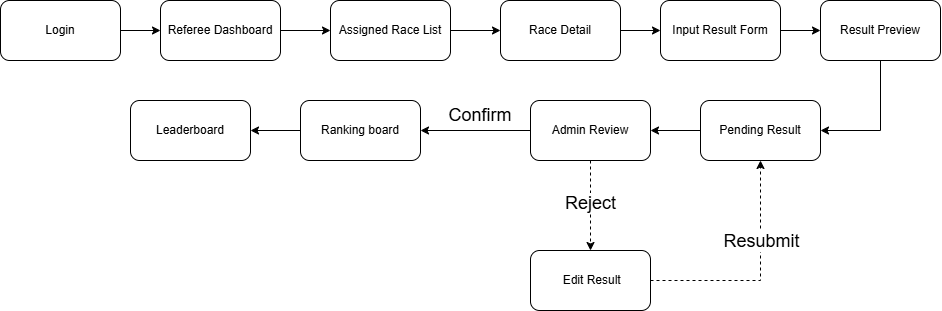

The diagram above was exported from draw.io. Its source (the exported page's mxGraphModel, read from the mxfile embedded in the PNG):
<mxGraphModel dx="1146" dy="749" grid="1" gridSize="10" guides="1" tooltips="1" connect="1" arrows="1" fold="1" page="1" pageScale="1" pageWidth="1100" pageHeight="850" math="0" shadow="0">
  <root>
    <mxCell id="0" />
    <mxCell id="1" parent="0" />
    <mxCell id="J3jzqCWHMDwk-P2I6gDm-24" edge="1" parent="1" source="J3jzqCWHMDwk-P2I6gDm-1" style="edgeStyle=orthogonalEdgeStyle;rounded=0;orthogonalLoop=1;jettySize=auto;html=1;entryX=0.5;entryY=1;entryDx=0;entryDy=0;dashed=1;" target="J3jzqCWHMDwk-P2I6gDm-3">
      <mxGeometry relative="1" as="geometry" />
    </mxCell>
    <mxCell id="J3jzqCWHMDwk-P2I6gDm-25" connectable="0" parent="J3jzqCWHMDwk-P2I6gDm-24" style="edgeLabel;html=1;align=center;verticalAlign=middle;resizable=0;points=[];" value="&lt;font style=&quot;font-size: 18px;&quot;&gt;Resubmit&lt;/font&gt;" vertex="1">
      <mxGeometry relative="1" x="0.3025" as="geometry">
        <mxPoint as="offset" />
      </mxGeometry>
    </mxCell>
    <mxCell id="J3jzqCWHMDwk-P2I6gDm-1" parent="1" style="rounded=1;whiteSpace=wrap;html=1;" value="&amp;nbsp;Edit Result" vertex="1">
      <mxGeometry height="60" width="120" x="580" y="350" as="geometry" />
    </mxCell>
    <mxCell id="J3jzqCWHMDwk-P2I6gDm-22" edge="1" parent="1" source="J3jzqCWHMDwk-P2I6gDm-2" style="edgeStyle=orthogonalEdgeStyle;rounded=0;orthogonalLoop=1;jettySize=auto;html=1;curved=0;dashed=1;" target="J3jzqCWHMDwk-P2I6gDm-1" value="">
      <mxGeometry relative="1" as="geometry" />
    </mxCell>
    <mxCell id="J3jzqCWHMDwk-P2I6gDm-23" connectable="0" parent="J3jzqCWHMDwk-P2I6gDm-22" style="edgeLabel;html=1;align=center;verticalAlign=middle;resizable=0;points=[];" value="&lt;font style=&quot;font-size: 18px;&quot;&gt;Reject&lt;/font&gt;" vertex="1">
      <mxGeometry relative="1" x="-0.0588" y="-1" as="geometry">
        <mxPoint as="offset" />
      </mxGeometry>
    </mxCell>
    <mxCell id="J3jzqCWHMDwk-P2I6gDm-29" edge="1" parent="1" source="J3jzqCWHMDwk-P2I6gDm-2" style="edgeStyle=orthogonalEdgeStyle;rounded=0;orthogonalLoop=1;jettySize=auto;html=1;" target="J3jzqCWHMDwk-P2I6gDm-27" value="">
      <mxGeometry relative="1" as="geometry" />
    </mxCell>
    <mxCell id="J3jzqCWHMDwk-P2I6gDm-2" parent="1" style="rounded=1;whiteSpace=wrap;html=1;" value="Admin Review" vertex="1">
      <mxGeometry height="60" width="120" x="580" y="200" as="geometry" />
    </mxCell>
    <mxCell id="J3jzqCWHMDwk-P2I6gDm-16" edge="1" parent="1" source="J3jzqCWHMDwk-P2I6gDm-3" style="edgeStyle=orthogonalEdgeStyle;rounded=0;orthogonalLoop=1;jettySize=auto;html=1;" target="J3jzqCWHMDwk-P2I6gDm-2" value="">
      <mxGeometry relative="1" as="geometry" />
    </mxCell>
    <mxCell id="J3jzqCWHMDwk-P2I6gDm-3" parent="1" style="rounded=1;whiteSpace=wrap;html=1;" value="Pending Result" vertex="1">
      <mxGeometry height="60" width="120" x="750" y="200" as="geometry" />
    </mxCell>
    <mxCell id="J3jzqCWHMDwk-P2I6gDm-28" edge="1" parent="1" source="J3jzqCWHMDwk-P2I6gDm-4" style="edgeStyle=orthogonalEdgeStyle;rounded=0;orthogonalLoop=1;jettySize=auto;html=1;entryX=1;entryY=0.5;entryDx=0;entryDy=0;" target="J3jzqCWHMDwk-P2I6gDm-3">
      <mxGeometry relative="1" as="geometry" />
    </mxCell>
    <mxCell id="J3jzqCWHMDwk-P2I6gDm-4" parent="1" style="rounded=1;whiteSpace=wrap;html=1;" value="Result Preview" vertex="1">
      <mxGeometry height="60" width="120" x="870" y="100" as="geometry" />
    </mxCell>
    <mxCell id="J3jzqCWHMDwk-P2I6gDm-14" edge="1" parent="1" source="J3jzqCWHMDwk-P2I6gDm-5" style="edgeStyle=orthogonalEdgeStyle;rounded=0;orthogonalLoop=1;jettySize=auto;html=1;" target="J3jzqCWHMDwk-P2I6gDm-4" value="">
      <mxGeometry relative="1" as="geometry" />
    </mxCell>
    <mxCell id="J3jzqCWHMDwk-P2I6gDm-5" parent="1" style="rounded=1;whiteSpace=wrap;html=1;" value="Input Result Form" vertex="1">
      <mxGeometry height="60" width="120" x="710" y="100" as="geometry" />
    </mxCell>
    <mxCell id="J3jzqCWHMDwk-P2I6gDm-13" edge="1" parent="1" source="J3jzqCWHMDwk-P2I6gDm-6" style="edgeStyle=orthogonalEdgeStyle;rounded=0;orthogonalLoop=1;jettySize=auto;html=1;" target="J3jzqCWHMDwk-P2I6gDm-5" value="">
      <mxGeometry relative="1" as="geometry" />
    </mxCell>
    <mxCell id="J3jzqCWHMDwk-P2I6gDm-6" parent="1" style="rounded=1;whiteSpace=wrap;html=1;align=center;" value="&lt;div style=&quot;text-align: justify;&quot;&gt;&lt;span style=&quot;background-color: transparent; color: light-dark(rgb(0, 0, 0), rgb(255, 255, 255));&quot;&gt;Race Detail&lt;/span&gt;&lt;/div&gt;" vertex="1">
      <mxGeometry height="60" width="120" x="550" y="100" as="geometry" />
    </mxCell>
    <mxCell id="J3jzqCWHMDwk-P2I6gDm-12" edge="1" parent="1" source="J3jzqCWHMDwk-P2I6gDm-7" style="edgeStyle=orthogonalEdgeStyle;rounded=0;orthogonalLoop=1;jettySize=auto;html=1;" target="J3jzqCWHMDwk-P2I6gDm-6" value="">
      <mxGeometry relative="1" as="geometry" />
    </mxCell>
    <mxCell id="J3jzqCWHMDwk-P2I6gDm-7" parent="1" style="rounded=1;whiteSpace=wrap;html=1;" value="Assigned Race List" vertex="1">
      <mxGeometry height="60" width="120" x="380" y="100" as="geometry" />
    </mxCell>
    <mxCell id="J3jzqCWHMDwk-P2I6gDm-11" edge="1" parent="1" source="J3jzqCWHMDwk-P2I6gDm-8" style="edgeStyle=orthogonalEdgeStyle;rounded=0;orthogonalLoop=1;jettySize=auto;html=1;" target="J3jzqCWHMDwk-P2I6gDm-7" value="">
      <mxGeometry relative="1" as="geometry" />
    </mxCell>
    <mxCell id="J3jzqCWHMDwk-P2I6gDm-8" parent="1" style="rounded=1;whiteSpace=wrap;html=1;" value="Referee Dashboard" vertex="1">
      <mxGeometry height="60" width="120" x="210" y="100" as="geometry" />
    </mxCell>
    <mxCell id="J3jzqCWHMDwk-P2I6gDm-10" edge="1" parent="1" source="J3jzqCWHMDwk-P2I6gDm-9" style="edgeStyle=orthogonalEdgeStyle;rounded=0;orthogonalLoop=1;jettySize=auto;html=1;" target="J3jzqCWHMDwk-P2I6gDm-8" value="">
      <mxGeometry relative="1" as="geometry" />
    </mxCell>
    <mxCell id="J3jzqCWHMDwk-P2I6gDm-9" parent="1" style="rounded=1;whiteSpace=wrap;html=1;" value="Login" vertex="1">
      <mxGeometry height="60" width="120" x="50" y="100" as="geometry" />
    </mxCell>
    <mxCell id="J3jzqCWHMDwk-P2I6gDm-26" parent="1" style="rounded=1;whiteSpace=wrap;html=1;" value="Leaderboard" vertex="1">
      <mxGeometry height="60" width="120" x="180" y="200" as="geometry" />
    </mxCell>
    <mxCell id="J3jzqCWHMDwk-P2I6gDm-30" edge="1" parent="1" source="J3jzqCWHMDwk-P2I6gDm-27" style="edgeStyle=orthogonalEdgeStyle;rounded=0;orthogonalLoop=1;jettySize=auto;html=1;" target="J3jzqCWHMDwk-P2I6gDm-26" value="">
      <mxGeometry relative="1" as="geometry" />
    </mxCell>
    <mxCell id="J3jzqCWHMDwk-P2I6gDm-27" parent="1" style="rounded=1;whiteSpace=wrap;html=1;" value="Ranking board" vertex="1">
      <mxGeometry height="60" width="120" x="350" y="200" as="geometry" />
    </mxCell>
    <mxCell id="J3jzqCWHMDwk-P2I6gDm-31" parent="1" style="text;html=1;whiteSpace=wrap;strokeColor=none;fillColor=none;align=center;verticalAlign=middle;rounded=0;" value="&lt;font style=&quot;font-size: 18px;&quot;&gt;Confirm&lt;/font&gt;" vertex="1">
      <mxGeometry height="30" width="60" x="500" y="200" as="geometry" />
    </mxCell>
  </root>
</mxGraphModel>